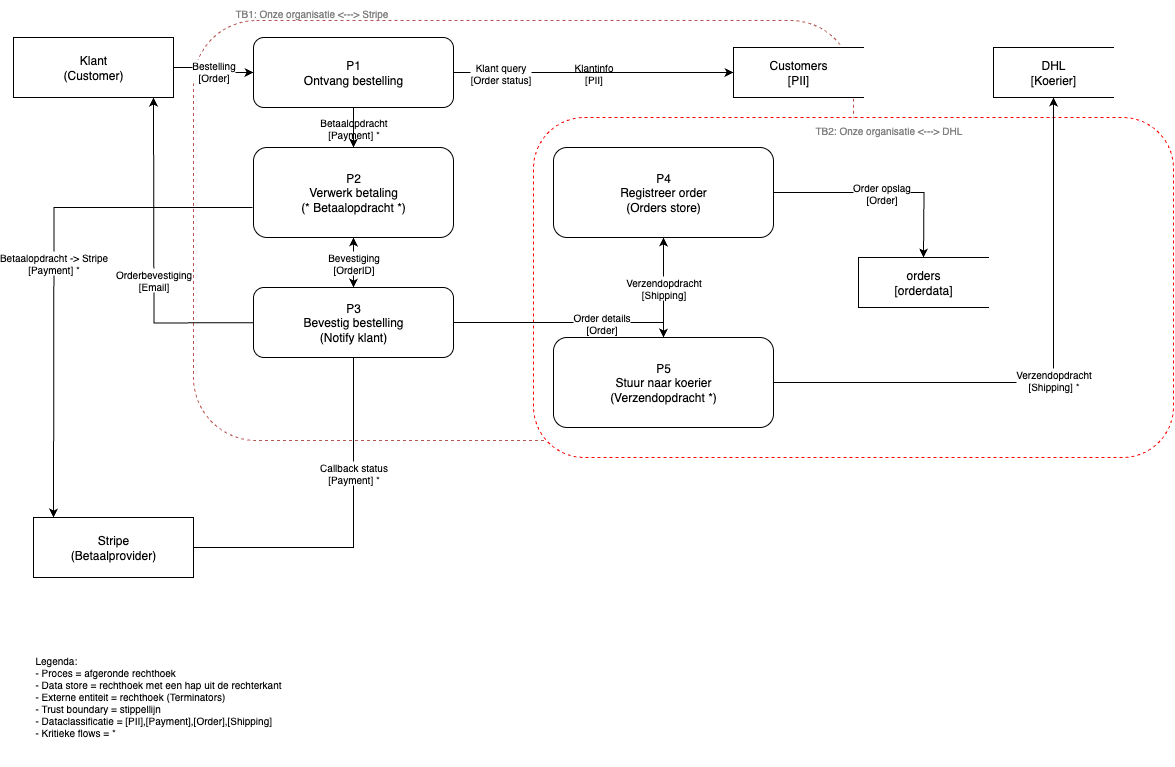

The diagram above was exported from draw.io. Its source (the exported page's mxGraphModel, read from the mxfile embedded in the PNG):
<mxGraphModel dx="1234" dy="824" grid="1" gridSize="10" guides="1" tooltips="1" connect="1" arrows="1" fold="1" page="1" pageScale="1" pageWidth="1169" pageHeight="827" math="0" shadow="0">
  <root>
    <mxCell id="0" />
    <mxCell id="1" parent="0" />
    <mxCell id="tb1" value="" style="rounded=1;whiteSpace=wrap;html=1;strokeColor=#b85450;dashed=1;fillColor=light-dark(#ffffff, #512d2b);" parent="1" vertex="1">
      <mxGeometry x="200" y="23" width="660" height="420" as="geometry" />
    </mxCell>
    <mxCell id="tb2" value="" style="rounded=1;whiteSpace=wrap;html=1;strokeColor=light-dark(#ff0000, #7f7f7f);dashed=1;" parent="1" vertex="1">
      <mxGeometry x="540" y="120" width="640" height="340" as="geometry" />
    </mxCell>
    <mxCell id="e_klant" value="Klant&#10;(Customer)" style="rounded=0;whiteSpace=wrap;html=1;strokeColor=#000000;fillColor=#ffffff;" parent="1" vertex="1">
      <mxGeometry x="20" y="40" width="160" height="60" as="geometry" />
    </mxCell>
    <mxCell id="e_stripe" value="Stripe&#10;(Betaalprovider)" style="rounded=0;whiteSpace=wrap;html=1;strokeColor=#000000;fillColor=#ffffff;" parent="1" vertex="1">
      <mxGeometry x="40" y="520" width="160" height="60" as="geometry" />
    </mxCell>
    <mxCell id="p2" value="P2&#10;Verwerk betaling&#10;(* Betaalopdracht *)" style="rounded=1;whiteSpace=wrap;html=1;strokeColor=#000000;fillColor=#ffffff;" parent="1" vertex="1">
      <mxGeometry x="260" y="150" width="200" height="90" as="geometry" />
    </mxCell>
    <mxCell id="p4" value="P4&#10;Registreer order&#10;(Orders store)" style="rounded=1;whiteSpace=wrap;html=1;strokeColor=#000000;fillColor=#ffffff;" parent="1" vertex="1">
      <mxGeometry x="560" y="150" width="220" height="90" as="geometry" />
    </mxCell>
    <mxCell id="p5" value="P5&lt;br&gt;Stuur naar koerier&lt;br&gt;(Verzendopdracht *)" style="rounded=1;whiteSpace=wrap;html=1;strokeColor=#000000;fillColor=#ffffff;" parent="1" vertex="1">
      <mxGeometry x="560" y="340" width="220" height="90" as="geometry" />
    </mxCell>
    <mxCell id="tb1_label" value="TB1: Onze organisatie &amp;lt;---&amp;gt; Stripe" style="text;html=1;strokeColor=none;align=left;verticalAlign=top;fontSize=10;fontColor=#808080;" parent="1" vertex="1">
      <mxGeometry x="240" y="3" width="300" height="20" as="geometry" />
    </mxCell>
    <mxCell id="tb2_label" value="TB2: Onze organisatie &amp;lt;---&amp;gt; DHL" style="text;html=1;strokeColor=none;align=left;verticalAlign=top;fontSize=10;fontColor=#808080;" parent="1" vertex="1">
      <mxGeometry x="820" y="120" width="220" height="20" as="geometry" />
    </mxCell>
    <mxCell id="flow1" value="Bestelling&#10;[Order]" style="edgeStyle=orthogonalEdgeStyle;rounded=0;orthogonalLoop=1;jettySize=auto;html=1;fontSize=10;" parent="1" source="e_klant" target="p1" edge="1">
      <mxGeometry relative="1" as="geometry" />
    </mxCell>
    <mxCell id="flow2" value="Klantinfo&#10;[PII]" style="edgeStyle=orthogonalEdgeStyle;rounded=0;html=1;fontSize=10;" parent="1" source="p1" edge="1">
      <mxGeometry relative="1" as="geometry">
        <mxPoint x="740" y="75" as="targetPoint" />
      </mxGeometry>
    </mxCell>
    <mxCell id="flow3" value="Betaalopdracht&#10;[Payment] *" style="edgeStyle=orthogonalEdgeStyle;rounded=0;html=1;fontSize=10;strokeColor=#000000;" parent="1" source="p1" target="p2" edge="1">
      <mxGeometry relative="1" as="geometry" />
    </mxCell>
    <mxCell id="flow5" value="Callback status&#10;[Payment] *" style="edgeStyle=orthogonalEdgeStyle;rounded=0;html=1;fontSize=10;strokeColor=#000000;" parent="1" source="e_stripe" target="p2" edge="1">
      <mxGeometry relative="1" as="geometry" />
    </mxCell>
    <mxCell id="flow6" value="Bevestiging&#10;[OrderID]" style="edgeStyle=orthogonalEdgeStyle;rounded=0;html=1;fontSize=10;" parent="1" source="p2" target="p3" edge="1">
      <mxGeometry relative="1" as="geometry" />
    </mxCell>
    <mxCell id="flow7" value="Order details&#10;[Order]" style="edgeStyle=orthogonalEdgeStyle;rounded=0;html=1;fontSize=10;" parent="1" source="p3" target="p4" edge="1">
      <mxGeometry relative="1" as="geometry" />
    </mxCell>
    <mxCell id="flow8" value="Order opslag&#10;[Order]" style="edgeStyle=orthogonalEdgeStyle;rounded=0;html=1;fontSize=10;" parent="1" source="p4" edge="1">
      <mxGeometry relative="1" as="geometry">
        <mxPoint x="930" y="260" as="targetPoint" />
      </mxGeometry>
    </mxCell>
    <mxCell id="flow9" value="Verzendopdracht&#10;[Shipping]" style="edgeStyle=orthogonalEdgeStyle;rounded=0;html=1;fontSize=10;" parent="1" source="p4" target="p5" edge="1">
      <mxGeometry relative="1" as="geometry" />
    </mxCell>
    <mxCell id="flow10" value="Verzendopdracht&#10;[Shipping] *" style="edgeStyle=orthogonalEdgeStyle;rounded=0;html=1;fontSize=10;strokeColor=#000000;entryX=0.5;entryY=1;entryDx=0;entryDy=0;" parent="1" source="p5" target="QxwHxH8LaPFs_7eonQdA-5" edge="1">
      <mxGeometry relative="1" as="geometry">
        <mxPoint x="1060" y="105" as="targetPoint" />
      </mxGeometry>
    </mxCell>
    <mxCell id="flow11" value="Klant query&#10;[Order status]" style="edgeStyle=orthogonalEdgeStyle;rounded=0;html=1;fontSize=10;endArrow=classic;endFill=1;" parent="1" edge="1">
      <mxGeometry relative="1" as="geometry">
        <mxPoint x="730" y="75" as="sourcePoint" />
        <mxPoint x="360" y="150" as="targetPoint" />
        <Array as="points">
          <mxPoint x="360" y="75" />
        </Array>
      </mxGeometry>
    </mxCell>
    <mxCell id="flow12" value="Orderbevestiging&#10;[Email]" style="edgeStyle=orthogonalEdgeStyle;rounded=0;html=1;fontSize=10;exitX=0;exitY=0.5;exitDx=0;exitDy=0;" parent="1" edge="1">
      <mxGeometry relative="1" as="geometry">
        <mxPoint x="300" y="325" as="sourcePoint" />
        <mxPoint x="160" y="100" as="targetPoint" />
      </mxGeometry>
    </mxCell>
    <mxCell id="legend" value="Legenda:&lt;br&gt;- Proces = afgeronde rechthoek&lt;br&gt;- Data store = rechthoek met een hap uit de rechterkant&lt;br&gt;- Externe entiteit = rechthoek (Terminators)&lt;br&gt;- Trust boundary = stippellijn&lt;br&gt;- Dataclassificatie = [PII],[Payment],[Order],[Shipping]&lt;br&gt;- Kritieke flows = *" style="text;html=1;align=left;verticalAlign=top;fontSize=10;" parent="1" vertex="1">
      <mxGeometry x="40" y="650" width="620" height="120" as="geometry" />
    </mxCell>
    <mxCell id="p3" value="P3&#10;Bevestig bestelling&#10;(Notify klant)" style="rounded=1;whiteSpace=wrap;html=1;strokeColor=#000000;fillColor=#ffffff;" parent="1" vertex="1">
      <mxGeometry x="260" y="290" width="200" height="70" as="geometry" />
    </mxCell>
    <mxCell id="flow4" value="Betaalopdracht -&gt; Stripe&#10;[Payment] *" style="edgeStyle=orthogonalEdgeStyle;rounded=0;html=1;fontSize=10;strokeColor=#000000;exitX=-0.005;exitY=0.667;exitDx=0;exitDy=0;exitPerimeter=0;" parent="1" source="p2" edge="1">
      <mxGeometry relative="1" as="geometry">
        <mxPoint x="200" y="210" as="sourcePoint" />
        <mxPoint x="60" y="520" as="targetPoint" />
      </mxGeometry>
    </mxCell>
    <mxCell id="p1" value="P1&#10;Ontvang bestelling" style="rounded=1;whiteSpace=wrap;html=1;strokeColor=#000000;fillColor=#ffffff;" parent="1" vertex="1">
      <mxGeometry x="260" y="40" width="200" height="70" as="geometry" />
    </mxCell>
    <mxCell id="QxwHxH8LaPFs_7eonQdA-2" value="Customers&lt;br&gt;[PII]" style="html=1;dashed=0;whiteSpace=wrap;shape=partialRectangle;right=0;" vertex="1" parent="1">
      <mxGeometry x="740" y="50" width="130" height="50" as="geometry" />
    </mxCell>
    <mxCell id="QxwHxH8LaPFs_7eonQdA-5" value="DHL&lt;div&gt;[Koerier]&lt;/div&gt;" style="html=1;dashed=0;whiteSpace=wrap;shape=partialRectangle;right=0;" vertex="1" parent="1">
      <mxGeometry x="1000" y="50" width="120" height="50" as="geometry" />
    </mxCell>
    <mxCell id="QxwHxH8LaPFs_7eonQdA-7" value="orders&lt;div&gt;[orderdata]&lt;/div&gt;" style="html=1;dashed=0;whiteSpace=wrap;shape=partialRectangle;right=0;" vertex="1" parent="1">
      <mxGeometry x="865" y="260" width="130" height="50" as="geometry" />
    </mxCell>
  </root>
</mxGraphModel>